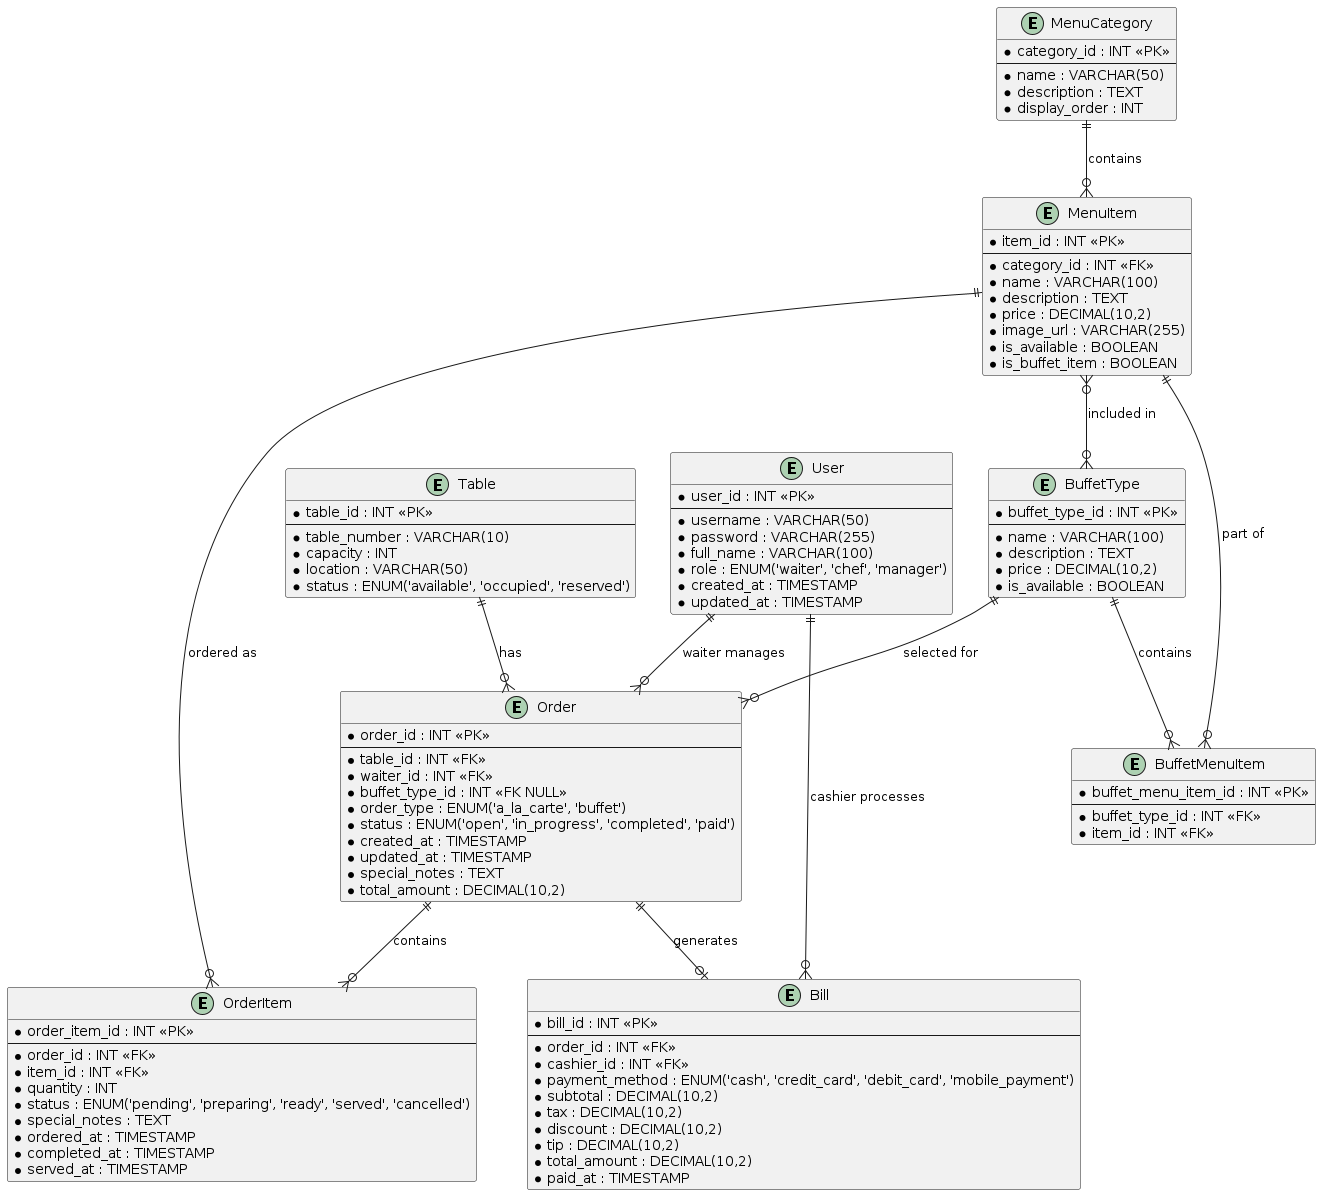

The diagram above was rendered by PlantUML. Its source (embedded in the PNG):
@startuml Restaurant Order Management System - ERD

' Define entities
entity "User" as user {
  * user_id : INT <<PK>>
  --
  * username : VARCHAR(50)
  * password : VARCHAR(255)
  * full_name : VARCHAR(100)
  * role : ENUM('waiter', 'chef', 'manager')
  * created_at : TIMESTAMP
  * updated_at : TIMESTAMP
}

entity "Table" as table {
  * table_id : INT <<PK>>
  --
  * table_number : VARCHAR(10)
  * capacity : INT
  * location : VARCHAR(50)
  * status : ENUM('available', 'occupied', 'reserved')
}

entity "MenuCategory" as menu_category {
  * category_id : INT <<PK>>
  --
  * name : VARCHAR(50)
  * description : TEXT
  * display_order : INT
}

entity "MenuItem" as menu_item {
  * item_id : INT <<PK>>
  --
  * category_id : INT <<FK>>
  * name : VARCHAR(100)
  * description : TEXT
  * price : DECIMAL(10,2)
  * image_url : VARCHAR(255)
  * is_available : BOOLEAN
  * is_buffet_item : BOOLEAN
}

entity "BuffetType" as buffet_type {
  * buffet_type_id : INT <<PK>>
  --
  * name : VARCHAR(100)
  * description : TEXT
  * price : DECIMAL(10,2)
  * is_available : BOOLEAN
}

entity "BuffetMenuItem" as buffet_menu_item {
  * buffet_menu_item_id : INT <<PK>>
  --
  * buffet_type_id : INT <<FK>>
  * item_id : INT <<FK>>
}

entity "Order" as order {
  * order_id : INT <<PK>>
  --
  * table_id : INT <<FK>>
  * waiter_id : INT <<FK>>
  * buffet_type_id : INT <<FK NULL>>
  * order_type : ENUM('a_la_carte', 'buffet')
  * status : ENUM('open', 'in_progress', 'completed', 'paid')
  * created_at : TIMESTAMP
  * updated_at : TIMESTAMP
  * special_notes : TEXT
  * total_amount : DECIMAL(10,2)
}

entity "OrderItem" as order_item {
  * order_item_id : INT <<PK>>
  --
  * order_id : INT <<FK>>
  * item_id : INT <<FK>>
  * quantity : INT
  * status : ENUM('pending', 'preparing', 'ready', 'served', 'cancelled')
  * special_notes : TEXT
  * ordered_at : TIMESTAMP
  * completed_at : TIMESTAMP
  * served_at : TIMESTAMP
}

entity "Bill" as bill {
  * bill_id : INT <<PK>>
  --
  * order_id : INT <<FK>>
  * cashier_id : INT <<FK>>
  * payment_method : ENUM('cash', 'credit_card', 'debit_card', 'mobile_payment')
  * subtotal : DECIMAL(10,2)
  * tax : DECIMAL(10,2)
  * discount : DECIMAL(10,2)
  * tip : DECIMAL(10,2)
  * total_amount : DECIMAL(10,2)
  * paid_at : TIMESTAMP
}

' Define relationships
user ||--o{ order : "waiter manages"
user ||--o{ bill : "cashier processes"

table ||--o{ order : "has"

menu_category ||--o{ menu_item : "contains"

menu_item ||--o{ order_item : "ordered as"
menu_item }o--o{ buffet_type : "included in"

buffet_type ||--o{ buffet_menu_item : "contains"
buffet_type ||--o{ order : "selected for"

menu_item ||--o{ buffet_menu_item : "part of"

order ||--o{ order_item : "contains"
order ||--o| bill : "generates"

@enduml